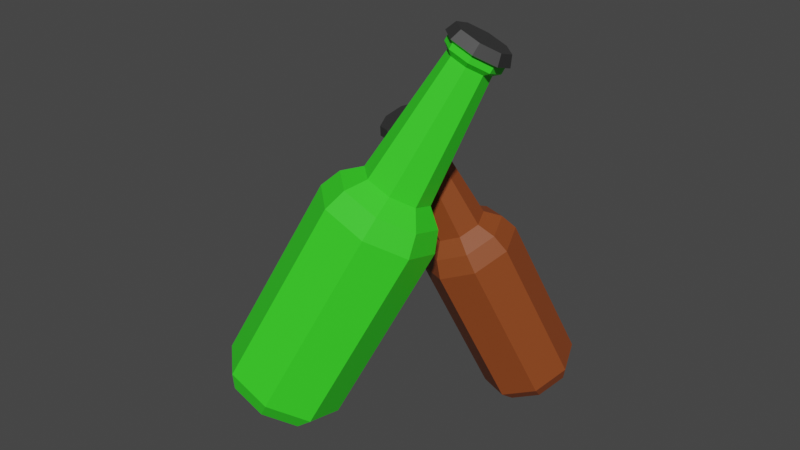 # Source: bottleA.blend  (saved by Blender 3.3.6; exported with 4.5.12 LTS)
import bpy
from mathutils import Matrix  # noqa: F401  (used for matrix-valued properties, if any)

bpy.ops.wm.read_factory_settings(use_empty=True)
scene = bpy.context.scene
scene.name = 'Scene'

# ---- collections
col_collection = bpy.data.collections.new('Collection'); scene.collection.children.link(col_collection)

# ---- materials (node trees are filled in below, after node groups)
mat_x = bpy.data.materials.new('매테리얼')
mat_x.use_transparent_shadow = False
mat_002 = bpy.data.materials.new('매테리얼.002')
mat_002.use_transparent_shadow = False
mat_001 = bpy.data.materials.new('매테리얼.001')
mat_001.use_transparent_shadow = False

# ---- material node trees
mat_x.use_nodes = True; mat_x.node_tree.nodes.clear()
_N = mat_x.node_tree.nodes; _L = mat_x.node_tree.links
n0 = _N.new('ShaderNodeBsdfPrincipled'); n0.name = 'Principled BSDF'; n0.location = (10, 300)
n0.distribution = 'GGX'
n0.subsurface_method = 'RANDOM_WALK_SKIN'
n0.inputs[0].default_value = (0.03913, 0.8, 0.01943, 1.0)
n0.inputs[3].default_value = 1.45
n0.inputs[27].default_value = (0.0, 0.0, 0.0, 1.0)
n0.inputs[28].default_value = 1.0
n1 = _N.new('ShaderNodeOutputMaterial'); n1.name = 'Material Output'; n1.location = (300, 300)
_L.new(n0.outputs[0], n1.inputs[0])
n1.is_active_output = True
mat_002.use_nodes = True; mat_002.node_tree.nodes.clear()
_N = mat_002.node_tree.nodes; _L = mat_002.node_tree.links
n0 = _N.new('ShaderNodeBsdfPrincipled'); n0.name = 'Principled BSDF'; n0.location = (10, 300)
n0.distribution = 'GGX'
n0.subsurface_method = 'RANDOM_WALK_SKIN'
n0.inputs[0].default_value = (0.1107, 0.1107, 0.1107, 1.0)
n0.inputs[1].default_value = 0.8
n0.inputs[3].default_value = 1.45
n0.inputs[27].default_value = (0.0, 0.0, 0.0, 1.0)
n0.inputs[28].default_value = 1.0
n1 = _N.new('ShaderNodeOutputMaterial'); n1.name = 'Material Output'; n1.location = (300, 300)
_L.new(n0.outputs[0], n1.inputs[0])
n1.is_active_output = True
mat_001.use_nodes = True; mat_001.node_tree.nodes.clear()
_N = mat_001.node_tree.nodes; _L = mat_001.node_tree.links
n0 = _N.new('ShaderNodeBsdfPrincipled'); n0.name = 'Principled BSDF'; n0.location = (10, 300)
n0.distribution = 'GGX'
n0.subsurface_method = 'RANDOM_WALK_SKIN'
n0.inputs[0].default_value = (0.2668, 0.05937, 0.01321, 1.0)
n0.inputs[3].default_value = 1.45
n0.inputs[27].default_value = (0.0, 0.0, 0.0, 1.0)
n0.inputs[28].default_value = 1.0
n1 = _N.new('ShaderNodeOutputMaterial'); n1.name = 'Material Output'; n1.location = (300, 300)
_L.new(n0.outputs[0], n1.inputs[0])
n1.is_active_output = True

# ---- world
world_world = bpy.data.worlds.new('World'); scene.world = world_world
world_world.use_nodes = True; world_world.node_tree.nodes.clear()
_N = world_world.node_tree.nodes; _L = world_world.node_tree.links
n0 = _N.new('ShaderNodeOutputWorld'); n0.name = 'World Output'; n0.location = (300, 300)
n1 = _N.new('ShaderNodeBackground'); n1.name = 'Background'; n1.location = (10, 300)
n1.inputs[0].default_value = (0.05088, 0.05088, 0.05088, 1.0)
_L.new(n1.outputs[0], n0.inputs[0])
n0.is_active_output = True
world_world.color = (0.05088, 0.05088, 0.05088)
world_world.use_sun_shadow = False
world_world.sun_shadow_jitter_overblur = 0.0

# ---- meshes
me_x = bpy.data.meshes.new('메쉬')
me_x.from_pydata([(3.389, -3.239e-13, -3.39), (0.0, -3.239e-13, -4.796), (-3.389, -3.239e-13, -3.39), (-4.793, -3.239e-13, 0.0), (-3.389, -3.239e-13, 3.389), (0.0, -3.239e-13, 4.794), (3.389, -3.239e-13, 3.389), (4.796, -3.239e-13, 0.0), (4.159, 20.41, -4.16), (0.0, 20.41, -5.882), (-4.159, 20.41, -4.16), (-5.88, 20.41, 0.0), (-4.159, 20.41, 4.158), (0.0, 20.41, 5.879), (4.159, 20.41, 4.158), (5.882, 20.41, 0.0), (0.0, -3.239e-13, 0.0), (-4.159, 1.623, -4.16), (-5.88, 1.623, 0.0), (-4.159, 1.623, 4.158), (0.0, 1.623, 5.879), (4.159, 1.623, 4.158), (5.882, 1.623, 0.0), (4.159, 1.623, -4.16), (0.0, 1.623, -5.882), (3.562, 22.52, -3.563), (0.0, 22.52, -5.038), (-3.562, 22.52, -3.563), (-5.038, 22.52, 0.0), (-3.562, 22.52, 3.561), (0.0, 22.52, 5.036), (3.562, 22.52, 3.561), (5.038, 22.52, 0.0), (2.384, 24.07, -2.384), (0.0, 24.07, -3.372), (-2.384, 24.07, -2.384), (-3.37, 24.07, 0.0), (-2.384, 24.07, 2.383), (0.0, 24.07, 3.371), (2.384, 24.07, 2.383), (3.373, 24.07, 0.0), (1.543, 36.69, -1.543), (0.0, 36.69, -2.181), (-1.543, 36.69, -1.543), (-2.18, 36.69, -0.0007629), (-1.543, 36.69, 1.541), (0.0, 36.69, 2.18), (1.543, 36.69, 1.541), (2.182, 36.69, -0.0007629), (1.942, 37.2, -1.942), (0.0, 37.2, -2.746), (-1.939, 37.2, -1.942), (-2.744, 37.2, -0.0007629), (-1.939, 37.2, 1.94), (0.0, 37.2, 2.744), (1.942, 37.2, 1.94), (2.747, 37.2, -0.0007629), (1.942, 37.84, -1.942), (0.0, 37.84, -2.746), (-1.939, 37.84, -1.942), (-2.744, 37.84, -0.0007629), (-1.939, 37.84, 1.94), (0.0, 37.84, 2.744), (1.942, 37.84, 1.94), (2.747, 37.84, -0.0007629), (2.219, 38.02, -2.218), (0.0, 38.02, -3.136), (-2.216, 38.02, -2.218), (-3.133, 38.02, -0.0007629), (-2.216, 38.02, 2.216), (0.0, 38.02, 3.133), (2.219, 38.02, 2.216), (3.138, 38.02, -0.0007629), (1.899, 39.09, -1.897), (0.002289, 39.09, -2.683), (0.002289, 39.09, -0.0007629), (-1.894, 39.09, -1.897), (-2.68, 39.09, -0.0007629), (-1.894, 39.09, 1.895), (0.002289, 39.09, 2.68), (1.899, 39.09, 1.895), (2.685, 39.09, -0.0007629), (-4.159, 18.17, 4.158), (0.0, 18.17, 5.879), (4.159, 18.17, 4.158), (5.882, 18.17, 0.0), (-5.88, 18.17, 0.0), (-4.159, 8.94, 4.158), (0.0, 8.94, 5.879), (4.159, 8.94, 4.158), (5.882, 8.94, 0.0), (-5.88, 8.94, 0.0), (5.882, 17.08, 0.0), (4.159, 17.08, 4.158), (0.0, 17.08, 5.879), (-4.159, 17.08, 4.158), (-5.88, 17.08, 0.0), (-5.88, 10.11, 0.0), (-4.159, 10.11, 4.158), (0.0, 10.11, 5.879), (4.159, 10.11, 4.158), (5.882, 10.11, 0.0), (-4.761, 18.17, -2.704), (-4.761, 8.94, -2.704), (-5.276, 17.08, -1.456), (-5.276, 10.11, -1.456), (4.763, 8.94, -2.704), (5.28, 10.11, -1.456), (5.28, 17.08, -1.456), (4.763, 18.17, -2.704)], [], [(10, 102, 86, 11), (86, 82, 12, 11), (82, 83, 13, 12), (83, 84, 14, 13), (84, 85, 15, 14), (85, 109, 8, 15), (1, 0, 16), (2, 1, 16), (3, 2, 16), (4, 3, 16), (5, 4, 16), (6, 5, 16), (7, 6, 16), (0, 7, 16), (73, 74, 75), (74, 76, 75), (76, 77, 75), (77, 78, 75), (78, 79, 75), (79, 80, 75), (80, 81, 75), (81, 73, 75), (2, 3, 18, 17), (3, 4, 19, 18), (4, 5, 20, 19), (5, 6, 21, 20), (6, 7, 22, 21), (7, 0, 23, 22), (0, 1, 24, 23), (1, 2, 17, 24), (8, 9, 26, 25), (9, 10, 27, 26), (10, 11, 28, 27), (11, 12, 29, 28), (12, 13, 30, 29), (13, 14, 31, 30), (14, 15, 32, 31), (15, 8, 25, 32), (25, 26, 34, 33), (26, 27, 35, 34), (27, 28, 36, 35), (28, 29, 37, 36), (29, 30, 38, 37), (30, 31, 39, 38), (31, 32, 40, 39), (32, 25, 33, 40), (33, 34, 42, 41), (34, 35, 43, 42), (35, 36, 44, 43), (36, 37, 45, 44), (37, 38, 46, 45), (38, 39, 47, 46), (39, 40, 48, 47), (40, 33, 41, 48), (41, 42, 50, 49), (42, 43, 51, 50), (43, 44, 52, 51), (44, 45, 53, 52), (45, 46, 54, 53), (46, 47, 55, 54), (47, 48, 56, 55), (48, 41, 49, 56), (49, 50, 58, 57), (50, 51, 59, 58), (51, 52, 60, 59), (52, 53, 61, 60), (53, 54, 62, 61), (54, 55, 63, 62), (55, 56, 64, 63), (56, 49, 57, 64), (57, 58, 66, 65), (58, 59, 67, 66), (59, 60, 68, 67), (60, 61, 69, 68), (61, 62, 70, 69), (62, 63, 71, 70), (63, 64, 72, 71), (64, 57, 65, 72), (65, 66, 74, 73), (66, 67, 76, 74), (67, 68, 77, 76), (68, 69, 78, 77), (69, 70, 79, 78), (70, 71, 80, 79), (71, 72, 81, 80), (72, 65, 73, 81), (98, 99, 94, 95), (99, 100, 93, 94), (100, 101, 92, 93), (8, 109, 106, 23), (23, 24, 9, 8), (24, 17, 10, 9), (96, 104, 105, 97), (97, 98, 95, 96), (19, 20, 88, 87), (20, 21, 89, 88), (21, 22, 90, 89), (22, 23, 106, 90), (17, 18, 91, 103), (18, 19, 87, 91), (101, 107, 108, 92), (92, 108, 109, 85), (93, 92, 85, 84), (94, 93, 84, 83), (95, 94, 83, 82), (96, 95, 82, 86), (102, 104, 96, 86), (97, 105, 103, 91), (91, 87, 98, 97), (87, 88, 99, 98), (88, 89, 100, 99), (89, 90, 101, 100), (90, 106, 107, 101), (17, 103, 102, 10), (105, 104, 102, 103), (106, 109, 108, 107)])
me_x.polygons.foreach_set('use_smooth', [True] * 116)
me_x.polygons.foreach_set('material_index', [0, 0, 0, 0, 0, 0, 0, 0, 0, 0, 0, 0, 0, 0, 1, 1, 1, 1, 1, 1, 1, 1, 0, 0, 0, 0, 0, 0, 0, 0, 0, 0, 0, 0, 0, 0, 0, 0, 0, 0, 0, 0, 0, 0, 0, 0, 0, 0, 0, 0, 0, 0, 0, 0, 0, 0, 0, 0, 0, 0, 0, 0, 0, 0, 0, 0, 0, 0, 0, 0, 1, 1, 1, 1, 1, 0, 1, 1, 1, 1, 1, 1, 1, 1, 1, 1, 0, 0, 0, 0, 0, 0, 0, 0, 0, 0, 0, 0, 0, 0, 0, 0, 0, 0, 0, 0, 0, 0, 0, 0, 0, 0, 0, 0, 0, 0])
_k = set([(0, 1), (0, 7), (0, 23), (1, 2), (1, 24), (2, 3), (2, 17), (3, 4), (3, 18), (4, 5), (4, 19), (5, 6), (5, 20), (6, 7), (6, 21), (7, 22), (8, 9), (8, 15), (8, 23), (8, 25), (9, 10), (9, 24), (9, 26), (10, 11), (10, 17), (10, 27), (11, 12), (11, 28), (11, 86), (12, 13), (12, 29), (12, 82), (13, 14), (13, 30), (13, 83), (14, 15), (14, 31), (14, 84), (15, 32), (15, 85), (17, 18), (17, 24), (18, 19), (18, 91), (19, 20), (19, 87), (20, 21), (20, 88), (21, 22), (21, 89), (22, 23), (22, 90), (23, 24), (25, 26), (25, 32), (25, 33), (26, 27), (26, 34), (27, 28), (27, 35), (28, 29), (28, 36), (29, 30), (29, 37), (30, 31), (30, 38), (31, 32), (31, 39), (32, 40), (33, 34), (33, 40), (33, 41), (34, 35), (34, 42), (35, 36), (35, 43), (36, 37), (36, 44), (37, 38), (37, 45), (38, 39), (38, 46), (39, 40), (39, 47), (40, 48), (41, 42), (41, 48), (41, 49), (42, 43), (42, 50), (43, 44), (43, 51), (44, 45), (44, 52), (45, 46), (45, 53), (46, 47), (46, 54), (47, 48), (47, 55), (48, 56), (49, 50), (49, 56), (49, 57), (50, 51), (50, 58), (51, 52), (51, 59), (52, 53), (52, 60), (53, 54), (53, 61), (54, 55), (54, 62), (55, 56), (55, 63), (56, 64), (57, 58), (57, 64), (57, 65), (58, 59), (58, 66), (59, 60), (59, 67), (60, 61), (60, 68), (61, 62), (61, 69), (62, 63), (62, 70), (63, 64), (63, 71), (64, 72), (65, 66), (65, 72), (65, 73), (66, 67), (66, 74), (67, 68), (67, 76), (68, 69), (68, 77), (69, 70), (69, 78), (70, 71), (70, 79), (71, 72), (71, 80), (72, 81), (73, 74), (73, 81), (74, 76), (76, 77), (77, 78), (78, 79), (79, 80), (80, 81), (82, 95), (83, 94), (84, 93), (85, 92), (86, 96), (87, 98), (88, 99), (89, 100), (90, 101), (91, 97), (92, 101), (93, 100), (94, 99), (95, 98), (96, 97)])
me_x.attributes.new('sharp_edge', 'BOOLEAN', 'EDGE').data.foreach_set('value', [ (min(e.vertices), max(e.vertices)) in _k for e in me_x.edges])
_uv = me_x.uv_layers.new(name='map1')
_uv.uv.foreach_set('vector', [0.4204, 0.1037, 0.4204, 0.1037, 0.4204, 0.1037, 0.4204, 0.1037, 0.4204, 0.1037, 0.4204, 0.1037, 0.4204, 0.1037, 0.4204, 0.1037, 0.4204, 0.1037, 0.4204, 0.1037, 0.4204, 0.1037, 0.4204, 0.1037, 0.4204, 0.1037, 0.4204, 0.1037, 0.4204, 0.1037, 0.4204, 0.1037, 0.4204, 0.1037, 0.4204, 0.1037, 0.4204, 0.1037, 0.4204, 0.1037, 0.4204, 0.1037, 0.4204, 0.1037, 0.4204, 0.1037, 0.4204, 0.1037, 0.4204, 0.1037, 0.4204, 0.1037, 0.4204, 0.1037, 0.4204, 0.1037, 0.4204, 0.1037, 0.4204, 0.1037, 0.4204, 0.1037, 0.4204, 0.1037, 0.4204, 0.1037, 0.4204, 0.1037, 0.4204, 0.1037, 0.4204, 0.1037, 0.4204, 0.1037, 0.4204, 0.1037, 0.4204, 0.1037, 0.4204, 0.1037, 0.4204, 0.1037, 0.4204, 0.1037, 0.4204, 0.1037, 0.4204, 0.1037, 0.4204, 0.1037, 0.4204, 0.1037, 0.4204, 0.1037, 0.4204, 0.1037, 0.3974, 0.08607, 0.3974, 0.08607, 0.3974, 0.08607, 0.3974, 0.08607, 0.3974, 0.08607, 0.3974, 0.08607, 0.3974, 0.08607, 0.3974, 0.08607, 0.3974, 0.08607, 0.3974, 0.08607, 0.3974, 0.08607, 0.3974, 0.08607, 0.3974, 0.08607, 0.3974, 0.08607, 0.3974, 0.08607, 0.3974, 0.08607, 0.3974, 0.08607, 0.3974, 0.08607, 0.3974, 0.08607, 0.3974, 0.08607, 0.3974, 0.08607, 0.3974, 0.08607, 0.3974, 0.08607, 0.3974, 0.08607, 0.4204, 0.1037, 0.4204, 0.1037, 0.4204, 0.1037, 0.4204, 0.1037, 0.4204, 0.1037, 0.4204, 0.1037, 0.4204, 0.1037, 0.4204, 0.1037, 0.4204, 0.1037, 0.4204, 0.1037, 0.4204, 0.1037, 0.4204, 0.1037, 0.4204, 0.1037, 0.4204, 0.1037, 0.4204, 0.1037, 0.4204, 0.1037, 0.4204, 0.1037, 0.4204, 0.1037, 0.4204, 0.1037, 0.4204, 0.1037, 0.4204, 0.1037, 0.4204, 0.1037, 0.4204, 0.1037, 0.4204, 0.1037, 0.4204, 0.1037, 0.4204, 0.1037, 0.4204, 0.1037, 0.4204, 0.1037, 0.4204, 0.1037, 0.4204, 0.1037, 0.4204, 0.1037, 0.4204, 0.1037, 0.4204, 0.1037, 0.4204, 0.1037, 0.4204, 0.1037, 0.4204, 0.1037, 0.4204, 0.1037, 0.4204, 0.1037, 0.4204, 0.1037, 0.4204, 0.1037, 0.4204, 0.1037, 0.4204, 0.1037, 0.4204, 0.1037, 0.4204, 0.1037, 0.4204, 0.1037, 0.4204, 0.1037, 0.4204, 0.1037, 0.4204, 0.1037, 0.4204, 0.1037, 0.4204, 0.1037, 0.4204, 0.1037, 0.4204, 0.1037, 0.4204, 0.1037, 0.4204, 0.1037, 0.4204, 0.1037, 0.4204, 0.1037, 0.4204, 0.1037, 0.4204, 0.1037, 0.4204, 0.1037, 0.4204, 0.1037, 0.4204, 0.1037, 0.4204, 0.1037, 0.4204, 0.1037, 0.4204, 0.1037, 0.4204, 0.1037, 0.4204, 0.1037, 0.4204, 0.1037, 0.4204, 0.1037, 0.4204, 0.1037, 0.4204, 0.1037, 0.4204, 0.1037, 0.4204, 0.1037, 0.4204, 0.1037, 0.4204, 0.1037, 0.4204, 0.1037, 0.4204, 0.1037, 0.4204, 0.1037, 0.4204, 0.1037, 0.4204, 0.1037, 0.4204, 0.1037, 0.4204, 0.1037, 0.4204, 0.1037, 0.4204, 0.1037, 0.4204, 0.1037, 0.4204, 0.1037, 0.4204, 0.1037, 0.4204, 0.1037, 0.4204, 0.1037, 0.4204, 0.1037, 0.4204, 0.1037, 0.4204, 0.1037, 0.4204, 0.1037, 0.4204, 0.1037, 0.4204, 0.1037, 0.4204, 0.1037, 0.4204, 0.1037, 0.4204, 0.1037, 0.4204, 0.1037, 0.4204, 0.1037, 0.4204, 0.1037, 0.4204, 0.1037, 0.4204, 0.1037, 0.4204, 0.1037, 0.4204, 0.1037, 0.4204, 0.1037, 0.4204, 0.1037, 0.4204, 0.1037, 0.4204, 0.1037, 0.4204, 0.1037, 0.4204, 0.1037, 0.4204, 0.1037, 0.4204, 0.1037, 0.4204, 0.1037, 0.4204, 0.1037, 0.4204, 0.1037, 0.4204, 0.1037, 0.4204, 0.1037, 0.4204, 0.1037, 0.4204, 0.1037, 0.4204, 0.1037, 0.4204, 0.1037, 0.4204, 0.1037, 0.4204, 0.1037, 0.4204, 0.1037, 0.4204, 0.1037, 0.4204, 0.1037, 0.4204, 0.1037, 0.4204, 0.1037, 0.4204, 0.1037, 0.4204, 0.1037, 0.4204, 0.1037, 0.4204, 0.1037, 0.4204, 0.1037, 0.4204, 0.1037, 0.4204, 0.1037, 0.4204, 0.1037, 0.4204, 0.1037, 0.4204, 0.1037, 0.4204, 0.1037, 0.4204, 0.1037, 0.4204, 0.1037, 0.4204, 0.1037, 0.4204, 0.1037, 0.4204, 0.1037, 0.4204, 0.1037, 0.4204, 0.1037, 0.4204, 0.1037, 0.4204, 0.1037, 0.4204, 0.1037, 0.4204, 0.1037, 0.4204, 0.1037, 0.4204, 0.1037, 0.4204, 0.1037, 0.4204, 0.1037, 0.4204, 0.1037, 0.4204, 0.1037, 0.4204, 0.1037, 0.4204, 0.1037, 0.4204, 0.1037, 0.4204, 0.1037, 0.4204, 0.1037, 0.4204, 0.1037, 0.4204, 0.1037, 0.4204, 0.1037, 0.4204, 0.1037, 0.4204, 0.1037, 0.4204, 0.1037, 0.4204, 0.1037, 0.4204, 0.1037, 0.4204, 0.1037, 0.4204, 0.1037, 0.4204, 0.1037, 0.4204, 0.1037, 0.4204, 0.1037, 0.4204, 0.1037, 0.4204, 0.1037, 0.4204, 0.1037, 0.4204, 0.1037, 0.4204, 0.1037, 0.4204, 0.1037, 0.4204, 0.1037, 0.4204, 0.1037, 0.4204, 0.1037, 0.4204, 0.1037, 0.4204, 0.1037, 0.4204, 0.1037, 0.4204, 0.1037, 0.4204, 0.1037, 0.4204, 0.1037, 0.4204, 0.1037, 0.4204, 0.1037, 0.4204, 0.1037, 0.3974, 0.08607, 0.3974, 0.08607, 0.3974, 0.08607, 0.3974, 0.08607, 0.3974, 0.08607, 0.3974, 0.08607, 0.3974, 0.08607, 0.3974, 0.08607, 0.3974, 0.08607, 0.3974, 0.08607, 0.3974, 0.08607, 0.3974, 0.08607, 0.3974, 0.08607, 0.3974, 0.08607, 0.3974, 0.08607, 0.3974, 0.08607, 0.3974, 0.08607, 0.3974, 0.08607, 0.3974, 0.08607, 0.3974, 0.08607, 0.3974, 0.08607, 0.3974, 0.08607, 0.3974, 0.08607, 0.3974, 0.08607, 0.3974, 0.08607, 0.3974, 0.08607, 0.3974, 0.08607, 0.3974, 0.08607, 0.3974, 0.08607, 0.3974, 0.08607, 0.3974, 0.08607, 0.3974, 0.08607, 0.3974, 0.08607, 0.3974, 0.08607, 0.3974, 0.08607, 0.3974, 0.08607, 0.3974, 0.08607, 0.3974, 0.08607, 0.3974, 0.08607, 0.3974, 0.08607, 0.3974, 0.08607, 0.3974, 0.08607, 0.3974, 0.08607, 0.3974, 0.08607, 0.3974, 0.08607, 0.3974, 0.08607, 0.3974, 0.08607, 0.3974, 0.08607, 0.3974, 0.08607, 0.3974, 0.08607, 0.3974, 0.08607, 0.3974, 0.08607, 0.3974, 0.08607, 0.3974, 0.08607, 0.3974, 0.08607, 0.3974, 0.08607, 0.3974, 0.08607, 0.3974, 0.08607, 0.3974, 0.08607, 0.3974, 0.08607, 0.3974, 0.08607, 0.3974, 0.08607, 0.3974, 0.08607, 0.3974, 0.08607, 0.3951, 0.05976, 0.4103, 0.05976, 0.4103, 0.08795, 0.3951, 0.08795, 0.4103, 0.05976, 0.4256, 0.05976, 0.4256, 0.08795, 0.4103, 0.08795, 0.3956, 0.05824, 0.3956, 0.05824, 0.3956, 0.05824, 0.3956, 0.05824, 0.4204, 0.1037, 0.4204, 0.1037, 0.4204, 0.1037, 0.4204, 0.1037, 0.4204, 0.1037, 0.4204, 0.1037, 0.4204, 0.1037, 0.4204, 0.1037, 0.4204, 0.1037, 0.4204, 0.1037, 0.4204, 0.1037, 0.4204, 0.1037, 0.3956, 0.05824, 0.3956, 0.05824, 0.3956, 0.05824, 0.3956, 0.05824, 0.3956, 0.05824, 0.3956, 0.05824, 0.3956, 0.05824, 0.3956, 0.05824, 0.4204, 0.1037, 0.4204, 0.1037, 0.4204, 0.1037, 0.4204, 0.1037, 0.4204, 0.1037, 0.4204, 0.1037, 0.4204, 0.1037, 0.4204, 0.1037, 0.4204, 0.1037, 0.4204, 0.1037, 0.4204, 0.1037, 0.4204, 0.1037, 0.4204, 0.1037, 0.4204, 0.1037, 0.4204, 0.1037, 0.4204, 0.1037, 0.4204, 0.1037, 0.4204, 0.1037, 0.4204, 0.1037, 0.4204, 0.1037, 0.4204, 0.1037, 0.4204, 0.1037, 0.4204, 0.1037, 0.4204, 0.1037, 0.3956, 0.05824, 0.3956, 0.05824, 0.3956, 0.05824, 0.3956, 0.05824, 0.3873, 0.1032, 0.3873, 0.1032, 0.3873, 0.1032, 0.3873, 0.1032, 0.3873, 0.1032, 0.3873, 0.1032, 0.3873, 0.1032, 0.3873, 0.1032, 0.3873, 0.1032, 0.3873, 0.1032, 0.3873, 0.1032, 0.3873, 0.1032, 0.3873, 0.1032, 0.3873, 0.1032, 0.3873, 0.1032, 0.3873, 0.1032, 0.3873, 0.1032, 0.3873, 0.1032, 0.3873, 0.1032, 0.3873, 0.1032, 0.3873, 0.1032, 0.3873, 0.1032, 0.3873, 0.1032, 0.3873, 0.1032, 0.3873, 0.1032, 0.3873, 0.1032, 0.3873, 0.1032, 0.3873, 0.1032, 0.3873, 0.1032, 0.3873, 0.1032, 0.3873, 0.1032, 0.3873, 0.1032, 0.3873, 0.1032, 0.3873, 0.1032, 0.3873, 0.1032, 0.3873, 0.1032, 0.3873, 0.1032, 0.3873, 0.1032, 0.3873, 0.1032, 0.3873, 0.1032, 0.3873, 0.1032, 0.3873, 0.1032, 0.3873, 0.1032, 0.3873, 0.1032, 0.3873, 0.1032, 0.3873, 0.1032, 0.3873, 0.1032, 0.3873, 0.1032, 0.4204, 0.1037, 0.4204, 0.1037, 0.4204, 0.1037, 0.4204, 0.1037, 0.3873, 0.1032, 0.3873, 0.1032, 0.3873, 0.1032, 0.3873, 0.1032, 0.3873, 0.1032, 0.3873, 0.1032, 0.3873, 0.1032, 0.3873, 0.1032])
me_x.materials.append(mat_x)
me_x.materials.append(mat_002)
me_x.update()
me_x.normals_split_custom_set([tuple(v) for v in zip(*[iter([-0.924, -6.011e-05, -0.3823, -0.9241, -0.0006112, -0.3821, -0.9239, -0.0005152, -0.3826, -0.924, -9.856e-05, -0.3824, -0.924, 0.0, 0.3825, -0.924, 0.0, 0.3825, -0.924, 0.0, 0.3825, -0.924, 0.0, 0.3825, -0.3824, 0.0, 0.924, -0.3824, 0.0, 0.924, -0.3824, 0.0, 0.924, -0.3824, 0.0, 0.924, 0.3824, 0.0, 0.924, 0.3824, 0.0, 0.924, 0.3824, 0.0, 0.924, 0.3824, 0.0, 0.924, 0.9238, 0.0, 0.3829, 0.9238, 0.0, 0.3829, 0.9238, 0.0, 0.3829, 0.9238, 0.0, 0.3829, 0.9239, 9.34e-05, -0.3826, 0.924, -5.818e-05, -0.3823, 0.9238, 0.0001666, -0.3829, 0.9239, 0.0002732, -0.3827, 0.0, -1.0, 0.0, 0.0, -1.0, 0.0, 0.0, -1.0, 0.0, 0.0, -1.0, 0.0, 0.0, -1.0, 0.0, 0.0, -1.0, 0.0, 0.0, -1.0, 0.0, 0.0, -1.0, 0.0, 0.0, -1.0, 0.0, 0.0, -1.0, 0.0, 0.0, -1.0, 0.0, 0.0, -1.0, 0.0, 0.0, -1.0, 0.0, 0.0, -1.0, 0.0, 0.0, -1.0, 0.0, 0.0, -1.0, 0.0, 0.0, -1.0, 0.0, 0.0, -1.0, 0.0, 0.0, -1.0, 0.0, 0.0, -1.0, 0.0, 0.0, -1.0, 0.0, 0.0, -1.0, 0.0, 0.0, -1.0, 0.0, 0.0, -1.0, 0.0, 0.0, 1.0, 0.0, 0.0, 1.0, 0.0, 0.0, 1.0, 0.0, 0.0, 1.0, 0.0, 0.0, 1.0, 0.0, 0.0, 1.0, 0.0, 0.0, 1.0, 0.0, 0.0, 1.0, 0.0, 0.0, 1.0, 0.0, 0.0, 1.0, 0.0, 0.0, 1.0, 0.0, 0.0, 1.0, 0.0, 0.0, 1.0, 0.0, 0.0, 1.0, 0.0, 0.0, 1.0, 0.0, 0.0, 1.0, 0.0, 0.0, 1.0, 0.0, 0.0, 1.0, 0.0, 0.0, 1.0, 0.0, 0.0, 1.0, 0.0, 0.0, 1.0, 0.0, 0.0, 1.0, 0.0, 0.0, 1.0, 0.0, 0.0, 1.0, 0.0, -0.7855, -0.5266, -0.3251, -0.7855, -0.5266, -0.3251, -0.7855, -0.5266, -0.3251, -0.7855, -0.5266, -0.3251, -0.7855, -0.5265, 0.3252, -0.7855, -0.5265, 0.3252, -0.7855, -0.5265, 0.3252, -0.7855, -0.5265, 0.3252, -0.3254, -0.5262, 0.7857, -0.3254, -0.5262, 0.7857, -0.3254, -0.5262, 0.7857, -0.3254, -0.5262, 0.7857, 0.3254, -0.5262, 0.7857, 0.3254, -0.5262, 0.7857, 0.3254, -0.5262, 0.7857, 0.3254, -0.5262, 0.7857, 0.7854, -0.5264, 0.3258, 0.7854, -0.5264, 0.3258, 0.7854, -0.5264, 0.3258, 0.7854, -0.5264, 0.3258, 0.7854, -0.5264, -0.3257, 0.7854, -0.5264, -0.3257, 0.7854, -0.5264, -0.3257, 0.7854, -0.5264, -0.3257, 0.3255, -0.5263, -0.7855, 0.3255, -0.5263, -0.7855, 0.3255, -0.5263, -0.7855, 0.3255, -0.5263, -0.7855, -0.3255, -0.5263, -0.7855, -0.3255, -0.5263, -0.7855, -0.3255, -0.5263, -0.7855, -0.3255, -0.5263, -0.7855, 0.359, 0.3457, -0.867, 0.359, 0.3457, -0.867, 0.359, 0.3457, -0.867, 0.359, 0.3457, -0.867, -0.359, 0.3457, -0.867, -0.359, 0.3457, -0.867, -0.359, 0.3457, -0.867, -0.359, 0.3457, -0.867, -0.8671, 0.3454, -0.3589, -0.8671, 0.3454, -0.3589, -0.8671, 0.3454, -0.3589, -0.8671, 0.3454, -0.3589, -0.8671, 0.3454, 0.3591, -0.8671, 0.3454, 0.3591, -0.8671, 0.3454, 0.3591, -0.8671, 0.3454, 0.3591, -0.3589, 0.3455, 0.8671, -0.3589, 0.3455, 0.8671, -0.3589, 0.3455, 0.8671, -0.3589, 0.3455, 0.8671, 0.3589, 0.3455, 0.8671, 0.3589, 0.3455, 0.8671, 0.3589, 0.3455, 0.8671, 0.3589, 0.3455, 0.8671, 0.8668, 0.3457, 0.3593, 0.8668, 0.3457, 0.3593, 0.8668, 0.3457, 0.3593, 0.8668, 0.3457, 0.3593, 0.8669, 0.3457, -0.3592, 0.8669, 0.3457, -0.3592, 0.8669, 0.3457, -0.3592, 0.8669, 0.3457, -0.3592, 0.2712, 0.7056, -0.6547, 0.2712, 0.7056, -0.6547, 0.2712, 0.7056, -0.6547, 0.2712, 0.7056, -0.6547, -0.2712, 0.7056, -0.6547, -0.2712, 0.7056, -0.6547, -0.2712, 0.7056, -0.6547, -0.2712, 0.7056, -0.6547, -0.6546, 0.7057, -0.2709, -0.6546, 0.7057, -0.2709, -0.6546, 0.7057, -0.2709, -0.6546, 0.7057, -0.2709, -0.6546, 0.7057, 0.271, -0.6546, 0.7057, 0.271, -0.6546, 0.7057, 0.271, -0.6546, 0.7057, 0.271, -0.2712, 0.7056, 0.6547, -0.2712, 0.7056, 0.6547, -0.2712, 0.7056, 0.6547, -0.2712, 0.7056, 0.6547, 0.2712, 0.7056, 0.6547, 0.2712, 0.7056, 0.6547, 0.2712, 0.7056, 0.6547, 0.2712, 0.7056, 0.6547, 0.6546, 0.7055, 0.2715, 0.6546, 0.7055, 0.2715, 0.6546, 0.7055, 0.2715, 0.6546, 0.7055, 0.2715, 0.6547, 0.7055, -0.2714, 0.6547, 0.7055, -0.2714, 0.6547, 0.7055, -0.2714, 0.6547, 0.7055, -0.2714, 0.3812, 0.08681, -0.9204, 0.3812, 0.08681, -0.9204, 0.3812, 0.08681, -0.9204, 0.3812, 0.08681, -0.9204, -0.3812, 0.08681, -0.9204, -0.3812, 0.08681, -0.9204, -0.3812, 0.08681, -0.9204, -0.3812, 0.08681, -0.9204, -0.9207, 0.08677, -0.3805, -0.9207, 0.08677, -0.3805, -0.9207, 0.08677, -0.3805, -0.9207, 0.08677, -0.3805, -0.9206, 0.0868, 0.3807, -0.9206, 0.0868, 0.3807, -0.9206, 0.0868, 0.3807, -0.9206, 0.0868, 0.3807, -0.3812, 0.08681, 0.9204, -0.3812, 0.08681, 0.9204, -0.3812, 0.08681, 0.9204, -0.3812, 0.08681, 0.9204, 0.3812, 0.08681, 0.9204, 0.3812, 0.08681, 0.9204, 0.3812, 0.08681, 0.9204, 0.3812, 0.08681, 0.9204, 0.9202, 0.08682, 0.3817, 0.9202, 0.08682, 0.3817, 0.9202, 0.08682, 0.3817, 0.9202, 0.08682, 0.3817, 0.9202, 0.0868, -0.3816, 0.9202, 0.0868, -0.3816, 0.9202, 0.0868, -0.3816, 0.9202, 0.0868, -0.3816, 0.2657, -0.7193, -0.6419, 0.2657, -0.7193, -0.6419, 0.2657, -0.7193, -0.6419, 0.2657, -0.7193, -0.6419, -0.2661, -0.7189, -0.6422, -0.2661, -0.7189, -0.6422, -0.2661, -0.7189, -0.6422, -0.2661, -0.7189, -0.6422, -0.6429, -0.7183, -0.266, -0.6429, -0.7183, -0.266, -0.6429, -0.7183, -0.266, -0.6429, -0.7183, -0.266, -0.6429, -0.7183, 0.266, -0.6429, -0.7183, 0.266, -0.6429, -0.7183, 0.266, -0.6429, -0.7183, 0.266, -0.266, -0.7187, 0.6425, -0.266, -0.7187, 0.6425, -0.266, -0.7187, 0.6425, -0.266, -0.7187, 0.6425, 0.2657, -0.7191, 0.6422, 0.2657, -0.7191, 0.6422, 0.2657, -0.7191, 0.6422, 0.2657, -0.7191, 0.6422, 0.6416, -0.7194, 0.2659, 0.6416, -0.7194, 0.2659, 0.6416, -0.7194, 0.2659, 0.6416, -0.7194, 0.2659, 0.6416, -0.7194, -0.2659, 0.6416, -0.7194, -0.2659, 0.6416, -0.7194, -0.2659, 0.6416, -0.7194, -0.2659, 0.3825, 0.0, -0.924, 0.3825, 0.0, -0.924, 0.3825, 0.0, -0.924, 0.3825, 0.0, -0.924, -0.383, 0.0, -0.9237, -0.383, 0.0, -0.9237, -0.383, 0.0, -0.9237, -0.383, 0.0, -0.9237, -0.9238, 0.0, -0.3828, -0.9238, 0.0, -0.3828, -0.9238, 0.0, -0.3828, -0.9238, 0.0, -0.3828, -0.9238, 0.0, 0.3828, -0.9238, 0.0, 0.3828, -0.9238, 0.0, 0.3828, -0.9238, 0.0, 0.3828, -0.3827, 0.0, 0.9239, -0.3827, 0.0, 0.9239, -0.3827, 0.0, 0.9239, -0.3827, 0.0, 0.9239, 0.3822, 0.0, 0.9241, 0.3822, 0.0, 0.9241, 0.3822, 0.0, 0.9241, 0.3822, 0.0, 0.9241, 0.9238, 0.0, 0.3828, 0.9238, 0.0, 0.3828, 0.9238, 0.0, 0.3828, 0.9238, 0.0, 0.3828, 0.9238, 0.0, -0.3828, 0.9238, 0.0, -0.3828, 0.9238, 0.0, -0.3828, 0.9238, 0.0, -0.3828, 0.1735, -0.8912, -0.4192, 0.1735, -0.8912, -0.4192, 0.1735, -0.8912, -0.4192, 0.1735, -0.8912, -0.4192, -0.1737, -0.8912, -0.4191, -0.1737, -0.8912, -0.4191, -0.1737, -0.8912, -0.4191, -0.1737, -0.8912, -0.4191, -0.4193, -0.8911, -0.1736, -0.4193, -0.8911, -0.1736, -0.4193, -0.8911, -0.1736, -0.4193, -0.8911, -0.1736, -0.4194, -0.891, 0.1736, -0.4194, -0.891, 0.1736, -0.4194, -0.891, 0.1736, -0.4194, -0.891, 0.1736, -0.1739, -0.8908, 0.4198, -0.1739, -0.8908, 0.4198, -0.1739, -0.8908, 0.4198, -0.1739, -0.8908, 0.4198, 0.1736, -0.8908, 0.4199, 0.1736, -0.8908, 0.4199, 0.1736, -0.8908, 0.4199, 0.1736, -0.8908, 0.4199, 0.4187, -0.8914, 0.1735, 0.4187, -0.8914, 0.1735, 0.4187, -0.8914, 0.1735, 0.4187, -0.8914, 0.1735, 0.4186, -0.8915, -0.1734, 0.4186, -0.8915, -0.1734, 0.4186, -0.8915, -0.1734, 0.4186, -0.8915, -0.1734, 0.3563, 0.3641, -0.8605, 0.3563, 0.3641, -0.8605, 0.3563, 0.3641, -0.8605, 0.3563, 0.3641, -0.8605, -0.3564, 0.365, -0.8601, -0.3564, 0.365, -0.8601, -0.3564, 0.365, -0.8601, -0.3564, 0.365, -0.8601, -0.8602, 0.3649, -0.3561, -0.8602, 0.3649, -0.3561, -0.8602, 0.3649, -0.3561, -0.8602, 0.3649, -0.3561, -0.8602, 0.3649, 0.3562, -0.8602, 0.3649, 0.3562, -0.8602, 0.3649, 0.3562, -0.8602, 0.3649, 0.3562, -0.3561, 0.365, 0.8602, -0.3561, 0.365, 0.8602, -0.3561, 0.365, 0.8602, -0.3561, 0.365, 0.8602, 0.3561, 0.3641, 0.8606, 0.3561, 0.3641, 0.8606, 0.3561, 0.3641, 0.8606, 0.3561, 0.3641, 0.8606, 0.8603, 0.3644, 0.3566, 0.8603, 0.3644, 0.3566, 0.8603, 0.3644, 0.3566, 0.8603, 0.3644, 0.3566, 0.8603, 0.3644, -0.3564, 0.8603, 0.3644, -0.3564, 0.8603, 0.3644, -0.3564, 0.8603, 0.3644, -0.3564, -0.3824, 0.0, 0.924, -0.3824, 0.0, 0.924, -0.3824, 0.0, 0.924, -0.3824, 0.0, 0.924, 0.3824, 0.0, 0.924, 0.3824, 0.0, 0.924, 0.3824, 0.0, 0.924, 0.3824, 0.0, 0.924, 0.9238, 0.0, 0.3829, 0.9238, 0.0, 0.3829, 0.9238, 0.0, 0.3829, 0.9238, 0.0, 0.3829, 0.9238, 0.0001666, -0.3829, 0.924, -5.818e-05, -0.3823, 0.924, 1.984e-05, -0.3824, 0.9236, -1.078e-05, -0.3833, 0.3826, 0.0, -0.9239, 0.3826, 0.0, -0.9239, 0.3826, 0.0, -0.9239, 0.3826, 0.0, -0.9239, -0.3826, 0.0, -0.9239, -0.3826, 0.0, -0.9239, -0.3826, 0.0, -0.9239, -0.3826, 0.0, -0.9239, -0.9237, -0.000466, -0.3831, -0.924, -0.0003656, -0.3824, -0.924, 0.0003319, -0.3824, -0.9237, 0.0004298, -0.3831, -0.924, 0.0, 0.3825, -0.924, 0.0, 0.3825, -0.924, 0.0, 0.3825, -0.924, 0.0, 0.3825, -0.3824, 0.0, 0.924, -0.3824, 0.0, 0.924, -0.3824, 0.0, 0.924, -0.3824, 0.0, 0.924, 0.3824, 0.0, 0.924, 0.3824, 0.0, 0.924, 0.3824, 0.0, 0.924, 0.3824, 0.0, 0.924, 0.9238, 0.0, 0.3829, 0.9238, 0.0, 0.3829, 0.9238, 0.0, 0.3829, 0.9238, 0.0, 0.3829, 0.9239, -8.362e-05, -0.3827, 0.9236, -1.078e-05, -0.3833, 0.924, 1.984e-05, -0.3824, 0.9239, -1.958e-06, -0.3826, -0.924, 2.611e-05, -0.3824, -0.924, 3.018e-05, -0.3824, -0.9239, 0.0004449, -0.3826, -0.9241, 0.0007772, -0.3822, -0.924, 0.0, 0.3825, -0.924, 0.0, 0.3825, -0.924, 0.0, 0.3825, -0.924, 0.0, 0.3825, 0.9239, 3.985e-05, -0.3825, 0.924, 3.077e-05, -0.3825, 0.924, -3.39e-05, -0.3825, 0.9239, -4.32e-05, -0.3825, 0.9239, -4.32e-05, -0.3825, 0.924, -3.39e-05, -0.3825, 0.924, -5.818e-05, -0.3823, 0.9239, 9.34e-05, -0.3826, 0.9238, 0.0, 0.3829, 0.9238, 0.0, 0.3829, 0.9238, 0.0, 0.3829, 0.9238, 0.0, 0.3829, 0.3824, 0.0, 0.924, 0.3824, 0.0, 0.924, 0.3824, 0.0, 0.924, 0.3824, 0.0, 0.924, -0.3824, 0.0, 0.924, -0.3824, 0.0, 0.924, -0.3824, 0.0, 0.924, -0.3824, 0.0, 0.924, -0.924, 0.0, 0.3825, -0.924, 0.0, 0.3825, -0.924, 0.0, 0.3825, -0.924, 0.0, 0.3825, -0.9241, -0.0006112, -0.3821, -0.924, -0.0003656, -0.3824, -0.9237, -0.000466, -0.3831, -0.9239, -0.0005152, -0.3826, -0.9237, 0.0004298, -0.3831, -0.924, 0.0003319, -0.3824, -0.9241, 0.0007772, -0.3822, -0.9239, 0.0004449, -0.3826, -0.924, 0.0, 0.3825, -0.924, 0.0, 0.3825, -0.924, 0.0, 0.3825, -0.924, 0.0, 0.3825, -0.3824, 0.0, 0.924, -0.3824, 0.0, 0.924, -0.3824, 0.0, 0.924, -0.3824, 0.0, 0.924, 0.3824, 0.0, 0.924, 0.3824, 0.0, 0.924, 0.3824, 0.0, 0.924, 0.3824, 0.0, 0.924, 0.9238, 0.0, 0.3829, 0.9238, 0.0, 0.3829, 0.9238, 0.0, 0.3829, 0.9238, 0.0, 0.3829, 0.9239, -1.958e-06, -0.3826, 0.924, 1.984e-05, -0.3824, 0.924, 3.077e-05, -0.3825, 0.9239, 3.985e-05, -0.3825, -0.924, 2.611e-05, -0.3824, -0.9241, 0.0007772, -0.3822, -0.9241, -0.0006112, -0.3821, -0.924, -6.011e-05, -0.3823, -0.924, 0.0003319, -0.3824, -0.924, -0.0003656, -0.3824, -0.9241, -0.0006112, -0.3821, -0.9241, 0.0007772, -0.3822, 0.924, 1.984e-05, -0.3824, 0.924, -5.818e-05, -0.3823, 0.924, -3.39e-05, -0.3825, 0.924, 3.077e-05, -0.3825])] * 3)])
me_001 = bpy.data.meshes.new('메쉬.001')
me_001.from_pydata([(3.389, -3.239e-13, -3.39), (0.0, -3.239e-13, -4.796), (-3.389, -3.239e-13, -3.39), (-4.793, -3.239e-13, 0.0), (-3.389, -3.239e-13, 3.389), (0.0, -3.239e-13, 4.794), (3.389, -3.239e-13, 3.389), (4.796, -3.239e-13, 0.0), (4.159, 20.41, -4.16), (0.0, 20.41, -5.882), (-4.159, 20.41, -4.16), (-5.88, 20.41, 0.0), (-4.159, 20.41, 4.158), (0.0, 20.41, 5.879), (4.159, 20.41, 4.158), (5.882, 20.41, 0.0), (0.0, -3.239e-13, 0.0), (-4.159, 1.623, -4.16), (-5.88, 1.623, 0.0), (-4.159, 1.623, 4.158), (0.0, 1.623, 5.879), (4.159, 1.623, 4.158), (5.882, 1.623, 0.0), (4.159, 1.623, -4.16), (0.0, 1.623, -5.882), (3.562, 22.52, -3.563), (0.0, 22.52, -5.038), (-3.562, 22.52, -3.563), (-5.038, 22.52, 0.0), (-3.562, 22.52, 3.561), (0.0, 22.52, 5.036), (3.562, 22.52, 3.561), (5.038, 22.52, 0.0), (2.384, 24.07, -2.384), (0.0, 24.07, -3.372), (-2.384, 24.07, -2.384), (-3.37, 24.07, 0.0), (-2.384, 24.07, 2.383), (0.0, 24.07, 3.371), (2.384, 24.07, 2.383), (3.373, 24.07, 0.0), (1.543, 36.69, -1.543), (0.0, 36.69, -2.181), (-1.543, 36.69, -1.543), (-2.18, 36.69, -0.0007629), (-1.543, 36.69, 1.541), (0.0, 36.69, 2.18), (1.543, 36.69, 1.541), (2.182, 36.69, -0.0007629), (1.942, 37.2, -1.942), (0.0, 37.2, -2.746), (-1.939, 37.2, -1.942), (-2.744, 37.2, -0.0007629), (-1.939, 37.2, 1.94), (0.0, 37.2, 2.744), (1.942, 37.2, 1.94), (2.747, 37.2, -0.0007629), (1.942, 37.84, -1.942), (0.0, 37.84, -2.746), (-1.939, 37.84, -1.942), (-2.744, 37.84, -0.0007629), (-1.939, 37.84, 1.94), (0.0, 37.84, 2.744), (1.942, 37.84, 1.94), (2.747, 37.84, -0.0007629), (2.219, 38.02, -2.218), (0.0, 38.02, -3.136), (-2.216, 38.02, -2.218), (-3.133, 38.02, -0.0007629), (-2.216, 38.02, 2.216), (0.0, 38.02, 3.133), (2.219, 38.02, 2.216), (3.138, 38.02, -0.0007629), (1.899, 39.09, -1.897), (0.002289, 39.09, -2.683), (0.002289, 39.09, -0.0007629), (-1.894, 39.09, -1.897), (-2.68, 39.09, -0.0007629), (-1.894, 39.09, 1.895), (0.002289, 39.09, 2.68), (1.899, 39.09, 1.895), (2.685, 39.09, -0.0007629), (-4.159, 18.17, 4.158), (0.0, 18.17, 5.879), (4.159, 18.17, 4.158), (5.882, 18.17, 0.0), (-5.88, 18.17, 0.0), (-4.159, 8.94, 4.158), (0.0, 8.94, 5.879), (4.159, 8.94, 4.158), (5.882, 8.94, 0.0), (-5.88, 8.94, 0.0), (5.882, 17.08, 0.0), (4.159, 17.08, 4.158), (0.0, 17.08, 5.879), (-4.159, 17.08, 4.158), (-5.88, 17.08, 0.0), (-5.88, 10.11, 0.0), (-4.159, 10.11, 4.158), (0.0, 10.11, 5.879), (4.159, 10.11, 4.158), (5.882, 10.11, 0.0), (-4.761, 18.17, -2.704), (-4.761, 8.94, -2.704), (-5.276, 17.08, -1.456), (-5.276, 10.11, -1.456), (4.763, 8.94, -2.704), (5.28, 10.11, -1.456), (5.28, 17.08, -1.456), (4.763, 18.17, -2.704)], [], [(10, 102, 86, 11), (86, 82, 12, 11), (82, 83, 13, 12), (83, 84, 14, 13), (84, 85, 15, 14), (85, 109, 8, 15), (1, 0, 16), (2, 1, 16), (3, 2, 16), (4, 3, 16), (5, 4, 16), (6, 5, 16), (7, 6, 16), (0, 7, 16), (73, 74, 75), (74, 76, 75), (76, 77, 75), (77, 78, 75), (78, 79, 75), (79, 80, 75), (80, 81, 75), (81, 73, 75), (2, 3, 18, 17), (3, 4, 19, 18), (4, 5, 20, 19), (5, 6, 21, 20), (6, 7, 22, 21), (7, 0, 23, 22), (0, 1, 24, 23), (1, 2, 17, 24), (8, 9, 26, 25), (9, 10, 27, 26), (10, 11, 28, 27), (11, 12, 29, 28), (12, 13, 30, 29), (13, 14, 31, 30), (14, 15, 32, 31), (15, 8, 25, 32), (25, 26, 34, 33), (26, 27, 35, 34), (27, 28, 36, 35), (28, 29, 37, 36), (29, 30, 38, 37), (30, 31, 39, 38), (31, 32, 40, 39), (32, 25, 33, 40), (33, 34, 42, 41), (34, 35, 43, 42), (35, 36, 44, 43), (36, 37, 45, 44), (37, 38, 46, 45), (38, 39, 47, 46), (39, 40, 48, 47), (40, 33, 41, 48), (41, 42, 50, 49), (42, 43, 51, 50), (43, 44, 52, 51), (44, 45, 53, 52), (45, 46, 54, 53), (46, 47, 55, 54), (47, 48, 56, 55), (48, 41, 49, 56), (49, 50, 58, 57), (50, 51, 59, 58), (51, 52, 60, 59), (52, 53, 61, 60), (53, 54, 62, 61), (54, 55, 63, 62), (55, 56, 64, 63), (56, 49, 57, 64), (57, 58, 66, 65), (58, 59, 67, 66), (59, 60, 68, 67), (60, 61, 69, 68), (61, 62, 70, 69), (62, 63, 71, 70), (63, 64, 72, 71), (64, 57, 65, 72), (65, 66, 74, 73), (66, 67, 76, 74), (67, 68, 77, 76), (68, 69, 78, 77), (69, 70, 79, 78), (70, 71, 80, 79), (71, 72, 81, 80), (72, 65, 73, 81), (98, 99, 94, 95), (99, 100, 93, 94), (100, 101, 92, 93), (8, 109, 106, 23), (23, 24, 9, 8), (24, 17, 10, 9), (96, 104, 105, 97), (97, 98, 95, 96), (19, 20, 88, 87), (20, 21, 89, 88), (21, 22, 90, 89), (22, 23, 106, 90), (17, 18, 91, 103), (18, 19, 87, 91), (101, 107, 108, 92), (92, 108, 109, 85), (93, 92, 85, 84), (94, 93, 84, 83), (95, 94, 83, 82), (96, 95, 82, 86), (102, 104, 96, 86), (97, 105, 103, 91), (91, 87, 98, 97), (87, 88, 99, 98), (88, 89, 100, 99), (89, 90, 101, 100), (90, 106, 107, 101), (17, 103, 102, 10), (105, 104, 102, 103), (106, 109, 108, 107)])
me_001.polygons.foreach_set('use_smooth', [True] * 116)
me_001.polygons.foreach_set('material_index', [0, 0, 0, 0, 0, 0, 0, 0, 0, 0, 0, 0, 0, 0, 1, 1, 1, 1, 1, 1, 1, 1, 0, 0, 0, 0, 0, 0, 0, 0, 0, 0, 0, 0, 0, 0, 0, 0, 0, 0, 0, 0, 0, 0, 0, 0, 0, 0, 0, 0, 0, 0, 0, 0, 0, 0, 0, 0, 0, 0, 0, 0, 0, 0, 0, 0, 0, 0, 0, 0, 1, 1, 1, 1, 1, 1, 1, 1, 1, 1, 1, 1, 1, 1, 1, 1, 0, 0, 0, 0, 0, 0, 0, 0, 0, 0, 0, 0, 0, 0, 0, 0, 0, 0, 0, 0, 0, 0, 0, 0, 0, 0, 0, 0, 0, 0])
_k = set([(0, 1), (0, 7), (0, 23), (1, 2), (1, 24), (2, 3), (2, 17), (3, 4), (3, 18), (4, 5), (4, 19), (5, 6), (5, 20), (6, 7), (6, 21), (7, 22), (8, 9), (8, 15), (8, 23), (8, 25), (9, 10), (9, 24), (9, 26), (10, 11), (10, 17), (10, 27), (11, 12), (11, 28), (11, 86), (12, 13), (12, 29), (12, 82), (13, 14), (13, 30), (13, 83), (14, 15), (14, 31), (14, 84), (15, 32), (15, 85), (17, 18), (17, 24), (18, 19), (18, 91), (19, 20), (19, 87), (20, 21), (20, 88), (21, 22), (21, 89), (22, 23), (22, 90), (23, 24), (25, 26), (25, 32), (25, 33), (26, 27), (26, 34), (27, 28), (27, 35), (28, 29), (28, 36), (29, 30), (29, 37), (30, 31), (30, 38), (31, 32), (31, 39), (32, 40), (33, 34), (33, 40), (33, 41), (34, 35), (34, 42), (35, 36), (35, 43), (36, 37), (36, 44), (37, 38), (37, 45), (38, 39), (38, 46), (39, 40), (39, 47), (40, 48), (41, 42), (41, 48), (41, 49), (42, 43), (42, 50), (43, 44), (43, 51), (44, 45), (44, 52), (45, 46), (45, 53), (46, 47), (46, 54), (47, 48), (47, 55), (48, 56), (49, 50), (49, 56), (49, 57), (50, 51), (50, 58), (51, 52), (51, 59), (52, 53), (52, 60), (53, 54), (53, 61), (54, 55), (54, 62), (55, 56), (55, 63), (56, 64), (57, 58), (57, 64), (57, 65), (58, 59), (58, 66), (59, 60), (59, 67), (60, 61), (60, 68), (61, 62), (61, 69), (62, 63), (62, 70), (63, 64), (63, 71), (64, 72), (65, 66), (65, 72), (65, 73), (66, 67), (66, 74), (67, 68), (67, 76), (68, 69), (68, 77), (69, 70), (69, 78), (70, 71), (70, 79), (71, 72), (71, 80), (72, 81), (73, 74), (73, 81), (74, 76), (76, 77), (77, 78), (78, 79), (79, 80), (80, 81), (82, 95), (83, 94), (84, 93), (85, 92), (86, 96), (87, 98), (88, 99), (89, 100), (90, 101), (91, 97), (92, 101), (93, 100), (94, 99), (95, 98), (96, 97)])
me_001.attributes.new('sharp_edge', 'BOOLEAN', 'EDGE').data.foreach_set('value', [ (min(e.vertices), max(e.vertices)) in _k for e in me_001.edges])
_uv = me_001.uv_layers.new(name='map1')
_uv.uv.foreach_set('vector', [0.4204, 0.1037, 0.4204, 0.1037, 0.4204, 0.1037, 0.4204, 0.1037, 0.4204, 0.1037, 0.4204, 0.1037, 0.4204, 0.1037, 0.4204, 0.1037, 0.4204, 0.1037, 0.4204, 0.1037, 0.4204, 0.1037, 0.4204, 0.1037, 0.4204, 0.1037, 0.4204, 0.1037, 0.4204, 0.1037, 0.4204, 0.1037, 0.4204, 0.1037, 0.4204, 0.1037, 0.4204, 0.1037, 0.4204, 0.1037, 0.4204, 0.1037, 0.4204, 0.1037, 0.4204, 0.1037, 0.4204, 0.1037, 0.4204, 0.1037, 0.4204, 0.1037, 0.4204, 0.1037, 0.4204, 0.1037, 0.4204, 0.1037, 0.4204, 0.1037, 0.4204, 0.1037, 0.4204, 0.1037, 0.4204, 0.1037, 0.4204, 0.1037, 0.4204, 0.1037, 0.4204, 0.1037, 0.4204, 0.1037, 0.4204, 0.1037, 0.4204, 0.1037, 0.4204, 0.1037, 0.4204, 0.1037, 0.4204, 0.1037, 0.4204, 0.1037, 0.4204, 0.1037, 0.4204, 0.1037, 0.4204, 0.1037, 0.4204, 0.1037, 0.4204, 0.1037, 0.3974, 0.08607, 0.3974, 0.08607, 0.3974, 0.08607, 0.3974, 0.08607, 0.3974, 0.08607, 0.3974, 0.08607, 0.3974, 0.08607, 0.3974, 0.08607, 0.3974, 0.08607, 0.3974, 0.08607, 0.3974, 0.08607, 0.3974, 0.08607, 0.3974, 0.08607, 0.3974, 0.08607, 0.3974, 0.08607, 0.3974, 0.08607, 0.3974, 0.08607, 0.3974, 0.08607, 0.3974, 0.08607, 0.3974, 0.08607, 0.3974, 0.08607, 0.3974, 0.08607, 0.3974, 0.08607, 0.3974, 0.08607, 0.4204, 0.1037, 0.4204, 0.1037, 0.4204, 0.1037, 0.4204, 0.1037, 0.4204, 0.1037, 0.4204, 0.1037, 0.4204, 0.1037, 0.4204, 0.1037, 0.4204, 0.1037, 0.4204, 0.1037, 0.4204, 0.1037, 0.4204, 0.1037, 0.4204, 0.1037, 0.4204, 0.1037, 0.4204, 0.1037, 0.4204, 0.1037, 0.4204, 0.1037, 0.4204, 0.1037, 0.4204, 0.1037, 0.4204, 0.1037, 0.4204, 0.1037, 0.4204, 0.1037, 0.4204, 0.1037, 0.4204, 0.1037, 0.4204, 0.1037, 0.4204, 0.1037, 0.4204, 0.1037, 0.4204, 0.1037, 0.4204, 0.1037, 0.4204, 0.1037, 0.4204, 0.1037, 0.4204, 0.1037, 0.4204, 0.1037, 0.4204, 0.1037, 0.4204, 0.1037, 0.4204, 0.1037, 0.4204, 0.1037, 0.4204, 0.1037, 0.4204, 0.1037, 0.4204, 0.1037, 0.4204, 0.1037, 0.4204, 0.1037, 0.4204, 0.1037, 0.4204, 0.1037, 0.4204, 0.1037, 0.4204, 0.1037, 0.4204, 0.1037, 0.4204, 0.1037, 0.4204, 0.1037, 0.4204, 0.1037, 0.4204, 0.1037, 0.4204, 0.1037, 0.4204, 0.1037, 0.4204, 0.1037, 0.4204, 0.1037, 0.4204, 0.1037, 0.4204, 0.1037, 0.4204, 0.1037, 0.4204, 0.1037, 0.4204, 0.1037, 0.4204, 0.1037, 0.4204, 0.1037, 0.4204, 0.1037, 0.4204, 0.1037, 0.4204, 0.1037, 0.4204, 0.1037, 0.4204, 0.1037, 0.4204, 0.1037, 0.4204, 0.1037, 0.4204, 0.1037, 0.4204, 0.1037, 0.4204, 0.1037, 0.4204, 0.1037, 0.4204, 0.1037, 0.4204, 0.1037, 0.4204, 0.1037, 0.4204, 0.1037, 0.4204, 0.1037, 0.4204, 0.1037, 0.4204, 0.1037, 0.4204, 0.1037, 0.4204, 0.1037, 0.4204, 0.1037, 0.4204, 0.1037, 0.4204, 0.1037, 0.4204, 0.1037, 0.4204, 0.1037, 0.4204, 0.1037, 0.4204, 0.1037, 0.4204, 0.1037, 0.4204, 0.1037, 0.4204, 0.1037, 0.4204, 0.1037, 0.4204, 0.1037, 0.4204, 0.1037, 0.4204, 0.1037, 0.4204, 0.1037, 0.4204, 0.1037, 0.4204, 0.1037, 0.4204, 0.1037, 0.4204, 0.1037, 0.4204, 0.1037, 0.4204, 0.1037, 0.4204, 0.1037, 0.4204, 0.1037, 0.4204, 0.1037, 0.4204, 0.1037, 0.4204, 0.1037, 0.4204, 0.1037, 0.4204, 0.1037, 0.4204, 0.1037, 0.4204, 0.1037, 0.4204, 0.1037, 0.4204, 0.1037, 0.4204, 0.1037, 0.4204, 0.1037, 0.4204, 0.1037, 0.4204, 0.1037, 0.4204, 0.1037, 0.4204, 0.1037, 0.4204, 0.1037, 0.4204, 0.1037, 0.4204, 0.1037, 0.4204, 0.1037, 0.4204, 0.1037, 0.4204, 0.1037, 0.4204, 0.1037, 0.4204, 0.1037, 0.4204, 0.1037, 0.4204, 0.1037, 0.4204, 0.1037, 0.4204, 0.1037, 0.4204, 0.1037, 0.4204, 0.1037, 0.4204, 0.1037, 0.4204, 0.1037, 0.4204, 0.1037, 0.4204, 0.1037, 0.4204, 0.1037, 0.4204, 0.1037, 0.4204, 0.1037, 0.4204, 0.1037, 0.4204, 0.1037, 0.4204, 0.1037, 0.4204, 0.1037, 0.4204, 0.1037, 0.4204, 0.1037, 0.4204, 0.1037, 0.4204, 0.1037, 0.4204, 0.1037, 0.4204, 0.1037, 0.4204, 0.1037, 0.4204, 0.1037, 0.4204, 0.1037, 0.4204, 0.1037, 0.4204, 0.1037, 0.4204, 0.1037, 0.4204, 0.1037, 0.4204, 0.1037, 0.4204, 0.1037, 0.4204, 0.1037, 0.4204, 0.1037, 0.4204, 0.1037, 0.4204, 0.1037, 0.4204, 0.1037, 0.4204, 0.1037, 0.4204, 0.1037, 0.4204, 0.1037, 0.4204, 0.1037, 0.4204, 0.1037, 0.4204, 0.1037, 0.4204, 0.1037, 0.4204, 0.1037, 0.4204, 0.1037, 0.4204, 0.1037, 0.4204, 0.1037, 0.4204, 0.1037, 0.4204, 0.1037, 0.4204, 0.1037, 0.4204, 0.1037, 0.4204, 0.1037, 0.4204, 0.1037, 0.4204, 0.1037, 0.4204, 0.1037, 0.4204, 0.1037, 0.4204, 0.1037, 0.4204, 0.1037, 0.4204, 0.1037, 0.4204, 0.1037, 0.4204, 0.1037, 0.4204, 0.1037, 0.4204, 0.1037, 0.3974, 0.08607, 0.3974, 0.08607, 0.3974, 0.08607, 0.3974, 0.08607, 0.3974, 0.08607, 0.3974, 0.08607, 0.3974, 0.08607, 0.3974, 0.08607, 0.3974, 0.08607, 0.3974, 0.08607, 0.3974, 0.08607, 0.3974, 0.08607, 0.3974, 0.08607, 0.3974, 0.08607, 0.3974, 0.08607, 0.3974, 0.08607, 0.3974, 0.08607, 0.3974, 0.08607, 0.3974, 0.08607, 0.3974, 0.08607, 0.3974, 0.08607, 0.3974, 0.08607, 0.3974, 0.08607, 0.3974, 0.08607, 0.3974, 0.08607, 0.3974, 0.08607, 0.3974, 0.08607, 0.3974, 0.08607, 0.3974, 0.08607, 0.3974, 0.08607, 0.3974, 0.08607, 0.3974, 0.08607, 0.3974, 0.08607, 0.3974, 0.08607, 0.3974, 0.08607, 0.3974, 0.08607, 0.3974, 0.08607, 0.3974, 0.08607, 0.3974, 0.08607, 0.3974, 0.08607, 0.3974, 0.08607, 0.3974, 0.08607, 0.3974, 0.08607, 0.3974, 0.08607, 0.3974, 0.08607, 0.3974, 0.08607, 0.3974, 0.08607, 0.3974, 0.08607, 0.3974, 0.08607, 0.3974, 0.08607, 0.3974, 0.08607, 0.3974, 0.08607, 0.3974, 0.08607, 0.3974, 0.08607, 0.3974, 0.08607, 0.3974, 0.08607, 0.3974, 0.08607, 0.3974, 0.08607, 0.3974, 0.08607, 0.3974, 0.08607, 0.3974, 0.08607, 0.3974, 0.08607, 0.3974, 0.08607, 0.3974, 0.08607, 0.3951, 0.05976, 0.4103, 0.05976, 0.4103, 0.08795, 0.3951, 0.08795, 0.4103, 0.05976, 0.4256, 0.05976, 0.4256, 0.08795, 0.4103, 0.08795, 0.3956, 0.05824, 0.3956, 0.05824, 0.3956, 0.05824, 0.3956, 0.05824, 0.4204, 0.1037, 0.4204, 0.1037, 0.4204, 0.1037, 0.4204, 0.1037, 0.4204, 0.1037, 0.4204, 0.1037, 0.4204, 0.1037, 0.4204, 0.1037, 0.4204, 0.1037, 0.4204, 0.1037, 0.4204, 0.1037, 0.4204, 0.1037, 0.3956, 0.05824, 0.3956, 0.05824, 0.3956, 0.05824, 0.3956, 0.05824, 0.3956, 0.05824, 0.3956, 0.05824, 0.3956, 0.05824, 0.3956, 0.05824, 0.4204, 0.1037, 0.4204, 0.1037, 0.4204, 0.1037, 0.4204, 0.1037, 0.4204, 0.1037, 0.4204, 0.1037, 0.4204, 0.1037, 0.4204, 0.1037, 0.4204, 0.1037, 0.4204, 0.1037, 0.4204, 0.1037, 0.4204, 0.1037, 0.4204, 0.1037, 0.4204, 0.1037, 0.4204, 0.1037, 0.4204, 0.1037, 0.4204, 0.1037, 0.4204, 0.1037, 0.4204, 0.1037, 0.4204, 0.1037, 0.4204, 0.1037, 0.4204, 0.1037, 0.4204, 0.1037, 0.4204, 0.1037, 0.3956, 0.05824, 0.3956, 0.05824, 0.3956, 0.05824, 0.3956, 0.05824, 0.3873, 0.1032, 0.3873, 0.1032, 0.3873, 0.1032, 0.3873, 0.1032, 0.3873, 0.1032, 0.3873, 0.1032, 0.3873, 0.1032, 0.3873, 0.1032, 0.3873, 0.1032, 0.3873, 0.1032, 0.3873, 0.1032, 0.3873, 0.1032, 0.3873, 0.1032, 0.3873, 0.1032, 0.3873, 0.1032, 0.3873, 0.1032, 0.3873, 0.1032, 0.3873, 0.1032, 0.3873, 0.1032, 0.3873, 0.1032, 0.3873, 0.1032, 0.3873, 0.1032, 0.3873, 0.1032, 0.3873, 0.1032, 0.3873, 0.1032, 0.3873, 0.1032, 0.3873, 0.1032, 0.3873, 0.1032, 0.3873, 0.1032, 0.3873, 0.1032, 0.3873, 0.1032, 0.3873, 0.1032, 0.3873, 0.1032, 0.3873, 0.1032, 0.3873, 0.1032, 0.3873, 0.1032, 0.3873, 0.1032, 0.3873, 0.1032, 0.3873, 0.1032, 0.3873, 0.1032, 0.3873, 0.1032, 0.3873, 0.1032, 0.3873, 0.1032, 0.3873, 0.1032, 0.3873, 0.1032, 0.3873, 0.1032, 0.3873, 0.1032, 0.3873, 0.1032, 0.4204, 0.1037, 0.4204, 0.1037, 0.4204, 0.1037, 0.4204, 0.1037, 0.3873, 0.1032, 0.3873, 0.1032, 0.3873, 0.1032, 0.3873, 0.1032, 0.3873, 0.1032, 0.3873, 0.1032, 0.3873, 0.1032, 0.3873, 0.1032])
me_001.materials.append(mat_001)
me_001.materials.append(mat_002)
me_001.update()
me_001.normals_split_custom_set([tuple(v) for v in zip(*[iter([-0.924, -6.011e-05, -0.3823, -0.9241, -0.0006112, -0.3821, -0.9239, -0.0005152, -0.3826, -0.924, -9.856e-05, -0.3824, -0.924, 0.0, 0.3825, -0.924, 0.0, 0.3825, -0.924, 0.0, 0.3825, -0.924, 0.0, 0.3825, -0.3824, 0.0, 0.924, -0.3824, 0.0, 0.924, -0.3824, 0.0, 0.924, -0.3824, 0.0, 0.924, 0.3824, 0.0, 0.924, 0.3824, 0.0, 0.924, 0.3824, 0.0, 0.924, 0.3824, 0.0, 0.924, 0.9238, 0.0, 0.3829, 0.9238, 0.0, 0.3829, 0.9238, 0.0, 0.3829, 0.9238, 0.0, 0.3829, 0.9239, 9.34e-05, -0.3826, 0.924, -5.818e-05, -0.3823, 0.9238, 0.0001666, -0.3829, 0.9239, 0.0002732, -0.3827, 0.0, -1.0, 0.0, 0.0, -1.0, 0.0, 0.0, -1.0, 0.0, 0.0, -1.0, 0.0, 0.0, -1.0, 0.0, 0.0, -1.0, 0.0, 0.0, -1.0, 0.0, 0.0, -1.0, 0.0, 0.0, -1.0, 0.0, 0.0, -1.0, 0.0, 0.0, -1.0, 0.0, 0.0, -1.0, 0.0, 0.0, -1.0, 0.0, 0.0, -1.0, 0.0, 0.0, -1.0, 0.0, 0.0, -1.0, 0.0, 0.0, -1.0, 0.0, 0.0, -1.0, 0.0, 0.0, -1.0, 0.0, 0.0, -1.0, 0.0, 0.0, -1.0, 0.0, 0.0, -1.0, 0.0, 0.0, -1.0, 0.0, 0.0, -1.0, 0.0, 0.0, 1.0, 0.0, 0.0, 1.0, 0.0, 0.0, 1.0, 0.0, 0.0, 1.0, 0.0, 0.0, 1.0, 0.0, 0.0, 1.0, 0.0, 0.0, 1.0, 0.0, 0.0, 1.0, 0.0, 0.0, 1.0, 0.0, 0.0, 1.0, 0.0, 0.0, 1.0, 0.0, 0.0, 1.0, 0.0, 0.0, 1.0, 0.0, 0.0, 1.0, 0.0, 0.0, 1.0, 0.0, 0.0, 1.0, 0.0, 0.0, 1.0, 0.0, 0.0, 1.0, 0.0, 0.0, 1.0, 0.0, 0.0, 1.0, 0.0, 0.0, 1.0, 0.0, 0.0, 1.0, 0.0, 0.0, 1.0, 0.0, 0.0, 1.0, 0.0, -0.7855, -0.5266, -0.3251, -0.7855, -0.5266, -0.3251, -0.7855, -0.5266, -0.3251, -0.7855, -0.5266, -0.3251, -0.7855, -0.5265, 0.3252, -0.7855, -0.5265, 0.3252, -0.7855, -0.5265, 0.3252, -0.7855, -0.5265, 0.3252, -0.3254, -0.5262, 0.7857, -0.3254, -0.5262, 0.7857, -0.3254, -0.5262, 0.7857, -0.3254, -0.5262, 0.7857, 0.3254, -0.5262, 0.7857, 0.3254, -0.5262, 0.7857, 0.3254, -0.5262, 0.7857, 0.3254, -0.5262, 0.7857, 0.7854, -0.5264, 0.3258, 0.7854, -0.5264, 0.3258, 0.7854, -0.5264, 0.3258, 0.7854, -0.5264, 0.3258, 0.7854, -0.5264, -0.3257, 0.7854, -0.5264, -0.3257, 0.7854, -0.5264, -0.3257, 0.7854, -0.5264, -0.3257, 0.3255, -0.5263, -0.7855, 0.3255, -0.5263, -0.7855, 0.3255, -0.5263, -0.7855, 0.3255, -0.5263, -0.7855, -0.3255, -0.5263, -0.7855, -0.3255, -0.5263, -0.7855, -0.3255, -0.5263, -0.7855, -0.3255, -0.5263, -0.7855, 0.359, 0.3457, -0.867, 0.359, 0.3457, -0.867, 0.359, 0.3457, -0.867, 0.359, 0.3457, -0.867, -0.359, 0.3457, -0.867, -0.359, 0.3457, -0.867, -0.359, 0.3457, -0.867, -0.359, 0.3457, -0.867, -0.8671, 0.3454, -0.3589, -0.8671, 0.3454, -0.3589, -0.8671, 0.3454, -0.3589, -0.8671, 0.3454, -0.3589, -0.8671, 0.3454, 0.3591, -0.8671, 0.3454, 0.3591, -0.8671, 0.3454, 0.3591, -0.8671, 0.3454, 0.3591, -0.3589, 0.3455, 0.8671, -0.3589, 0.3455, 0.8671, -0.3589, 0.3455, 0.8671, -0.3589, 0.3455, 0.8671, 0.3589, 0.3455, 0.8671, 0.3589, 0.3455, 0.8671, 0.3589, 0.3455, 0.8671, 0.3589, 0.3455, 0.8671, 0.8668, 0.3457, 0.3593, 0.8668, 0.3457, 0.3593, 0.8668, 0.3457, 0.3593, 0.8668, 0.3457, 0.3593, 0.8669, 0.3457, -0.3592, 0.8669, 0.3457, -0.3592, 0.8669, 0.3457, -0.3592, 0.8669, 0.3457, -0.3592, 0.2712, 0.7056, -0.6547, 0.2712, 0.7056, -0.6547, 0.2712, 0.7056, -0.6547, 0.2712, 0.7056, -0.6547, -0.2712, 0.7056, -0.6547, -0.2712, 0.7056, -0.6547, -0.2712, 0.7056, -0.6547, -0.2712, 0.7056, -0.6547, -0.6546, 0.7057, -0.2709, -0.6546, 0.7057, -0.2709, -0.6546, 0.7057, -0.2709, -0.6546, 0.7057, -0.2709, -0.6546, 0.7057, 0.271, -0.6546, 0.7057, 0.271, -0.6546, 0.7057, 0.271, -0.6546, 0.7057, 0.271, -0.2712, 0.7056, 0.6547, -0.2712, 0.7056, 0.6547, -0.2712, 0.7056, 0.6547, -0.2712, 0.7056, 0.6547, 0.2712, 0.7056, 0.6547, 0.2712, 0.7056, 0.6547, 0.2712, 0.7056, 0.6547, 0.2712, 0.7056, 0.6547, 0.6546, 0.7055, 0.2715, 0.6546, 0.7055, 0.2715, 0.6546, 0.7055, 0.2715, 0.6546, 0.7055, 0.2715, 0.6547, 0.7055, -0.2714, 0.6547, 0.7055, -0.2714, 0.6547, 0.7055, -0.2714, 0.6547, 0.7055, -0.2714, 0.3812, 0.08681, -0.9204, 0.3812, 0.08681, -0.9204, 0.3812, 0.08681, -0.9204, 0.3812, 0.08681, -0.9204, -0.3812, 0.08681, -0.9204, -0.3812, 0.08681, -0.9204, -0.3812, 0.08681, -0.9204, -0.3812, 0.08681, -0.9204, -0.9207, 0.08677, -0.3805, -0.9207, 0.08677, -0.3805, -0.9207, 0.08677, -0.3805, -0.9207, 0.08677, -0.3805, -0.9206, 0.0868, 0.3807, -0.9206, 0.0868, 0.3807, -0.9206, 0.0868, 0.3807, -0.9206, 0.0868, 0.3807, -0.3812, 0.08681, 0.9204, -0.3812, 0.08681, 0.9204, -0.3812, 0.08681, 0.9204, -0.3812, 0.08681, 0.9204, 0.3812, 0.08681, 0.9204, 0.3812, 0.08681, 0.9204, 0.3812, 0.08681, 0.9204, 0.3812, 0.08681, 0.9204, 0.9202, 0.08682, 0.3817, 0.9202, 0.08682, 0.3817, 0.9202, 0.08682, 0.3817, 0.9202, 0.08682, 0.3817, 0.9202, 0.0868, -0.3816, 0.9202, 0.0868, -0.3816, 0.9202, 0.0868, -0.3816, 0.9202, 0.0868, -0.3816, 0.2657, -0.7193, -0.6419, 0.2657, -0.7193, -0.6419, 0.2657, -0.7193, -0.6419, 0.2657, -0.7193, -0.6419, -0.2661, -0.7189, -0.6422, -0.2661, -0.7189, -0.6422, -0.2661, -0.7189, -0.6422, -0.2661, -0.7189, -0.6422, -0.6429, -0.7183, -0.266, -0.6429, -0.7183, -0.266, -0.6429, -0.7183, -0.266, -0.6429, -0.7183, -0.266, -0.6429, -0.7183, 0.266, -0.6429, -0.7183, 0.266, -0.6429, -0.7183, 0.266, -0.6429, -0.7183, 0.266, -0.266, -0.7187, 0.6425, -0.266, -0.7187, 0.6425, -0.266, -0.7187, 0.6425, -0.266, -0.7187, 0.6425, 0.2657, -0.7191, 0.6422, 0.2657, -0.7191, 0.6422, 0.2657, -0.7191, 0.6422, 0.2657, -0.7191, 0.6422, 0.6416, -0.7194, 0.2659, 0.6416, -0.7194, 0.2659, 0.6416, -0.7194, 0.2659, 0.6416, -0.7194, 0.2659, 0.6416, -0.7194, -0.2659, 0.6416, -0.7194, -0.2659, 0.6416, -0.7194, -0.2659, 0.6416, -0.7194, -0.2659, 0.3825, 0.0, -0.924, 0.3825, 0.0, -0.924, 0.3825, 0.0, -0.924, 0.3825, 0.0, -0.924, -0.383, 0.0, -0.9237, -0.383, 0.0, -0.9237, -0.383, 0.0, -0.9237, -0.383, 0.0, -0.9237, -0.9238, 0.0, -0.3828, -0.9238, 0.0, -0.3828, -0.9238, 0.0, -0.3828, -0.9238, 0.0, -0.3828, -0.9238, 0.0, 0.3828, -0.9238, 0.0, 0.3828, -0.9238, 0.0, 0.3828, -0.9238, 0.0, 0.3828, -0.3827, 0.0, 0.9239, -0.3827, 0.0, 0.9239, -0.3827, 0.0, 0.9239, -0.3827, 0.0, 0.9239, 0.3822, 0.0, 0.9241, 0.3822, 0.0, 0.9241, 0.3822, 0.0, 0.9241, 0.3822, 0.0, 0.9241, 0.9238, 0.0, 0.3828, 0.9238, 0.0, 0.3828, 0.9238, 0.0, 0.3828, 0.9238, 0.0, 0.3828, 0.9238, 0.0, -0.3828, 0.9238, 0.0, -0.3828, 0.9238, 0.0, -0.3828, 0.9238, 0.0, -0.3828, 0.1735, -0.8912, -0.4192, 0.1735, -0.8912, -0.4192, 0.1735, -0.8912, -0.4192, 0.1735, -0.8912, -0.4192, -0.1737, -0.8912, -0.4191, -0.1737, -0.8912, -0.4191, -0.1737, -0.8912, -0.4191, -0.1737, -0.8912, -0.4191, -0.4193, -0.8911, -0.1736, -0.4193, -0.8911, -0.1736, -0.4193, -0.8911, -0.1736, -0.4193, -0.8911, -0.1736, -0.4194, -0.891, 0.1736, -0.4194, -0.891, 0.1736, -0.4194, -0.891, 0.1736, -0.4194, -0.891, 0.1736, -0.1739, -0.8908, 0.4198, -0.1739, -0.8908, 0.4198, -0.1739, -0.8908, 0.4198, -0.1739, -0.8908, 0.4198, 0.1736, -0.8908, 0.4199, 0.1736, -0.8908, 0.4199, 0.1736, -0.8908, 0.4199, 0.1736, -0.8908, 0.4199, 0.4187, -0.8914, 0.1735, 0.4187, -0.8914, 0.1735, 0.4187, -0.8914, 0.1735, 0.4187, -0.8914, 0.1735, 0.4186, -0.8915, -0.1734, 0.4186, -0.8915, -0.1734, 0.4186, -0.8915, -0.1734, 0.4186, -0.8915, -0.1734, 0.3563, 0.3641, -0.8605, 0.3563, 0.3641, -0.8605, 0.3563, 0.3641, -0.8605, 0.3563, 0.3641, -0.8605, -0.3564, 0.365, -0.8601, -0.3564, 0.365, -0.8601, -0.3564, 0.365, -0.8601, -0.3564, 0.365, -0.8601, -0.8602, 0.3649, -0.3561, -0.8602, 0.3649, -0.3561, -0.8602, 0.3649, -0.3561, -0.8602, 0.3649, -0.3561, -0.8602, 0.3649, 0.3562, -0.8602, 0.3649, 0.3562, -0.8602, 0.3649, 0.3562, -0.8602, 0.3649, 0.3562, -0.3561, 0.365, 0.8602, -0.3561, 0.365, 0.8602, -0.3561, 0.365, 0.8602, -0.3561, 0.365, 0.8602, 0.3561, 0.3641, 0.8606, 0.3561, 0.3641, 0.8606, 0.3561, 0.3641, 0.8606, 0.3561, 0.3641, 0.8606, 0.8603, 0.3644, 0.3566, 0.8603, 0.3644, 0.3566, 0.8603, 0.3644, 0.3566, 0.8603, 0.3644, 0.3566, 0.8603, 0.3644, -0.3564, 0.8603, 0.3644, -0.3564, 0.8603, 0.3644, -0.3564, 0.8603, 0.3644, -0.3564, -0.3824, 0.0, 0.924, -0.3824, 0.0, 0.924, -0.3824, 0.0, 0.924, -0.3824, 0.0, 0.924, 0.3824, 0.0, 0.924, 0.3824, 0.0, 0.924, 0.3824, 0.0, 0.924, 0.3824, 0.0, 0.924, 0.9238, 0.0, 0.3829, 0.9238, 0.0, 0.3829, 0.9238, 0.0, 0.3829, 0.9238, 0.0, 0.3829, 0.9238, 0.0001666, -0.3829, 0.924, -5.818e-05, -0.3823, 0.924, 1.984e-05, -0.3824, 0.9236, -1.078e-05, -0.3833, 0.3826, 0.0, -0.9239, 0.3826, 0.0, -0.9239, 0.3826, 0.0, -0.9239, 0.3826, 0.0, -0.9239, -0.3826, 0.0, -0.9239, -0.3826, 0.0, -0.9239, -0.3826, 0.0, -0.9239, -0.3826, 0.0, -0.9239, -0.9237, -0.000466, -0.3831, -0.924, -0.0003656, -0.3824, -0.924, 0.0003319, -0.3824, -0.9237, 0.0004298, -0.3831, -0.924, 0.0, 0.3825, -0.924, 0.0, 0.3825, -0.924, 0.0, 0.3825, -0.924, 0.0, 0.3825, -0.3824, 0.0, 0.924, -0.3824, 0.0, 0.924, -0.3824, 0.0, 0.924, -0.3824, 0.0, 0.924, 0.3824, 0.0, 0.924, 0.3824, 0.0, 0.924, 0.3824, 0.0, 0.924, 0.3824, 0.0, 0.924, 0.9238, 0.0, 0.3829, 0.9238, 0.0, 0.3829, 0.9238, 0.0, 0.3829, 0.9238, 0.0, 0.3829, 0.9239, -8.362e-05, -0.3827, 0.9236, -1.078e-05, -0.3833, 0.924, 1.984e-05, -0.3824, 0.9239, -1.958e-06, -0.3826, -0.924, 2.611e-05, -0.3824, -0.924, 3.018e-05, -0.3824, -0.9239, 0.0004449, -0.3826, -0.9241, 0.0007772, -0.3822, -0.924, 0.0, 0.3825, -0.924, 0.0, 0.3825, -0.924, 0.0, 0.3825, -0.924, 0.0, 0.3825, 0.9239, 3.985e-05, -0.3825, 0.924, 3.077e-05, -0.3825, 0.924, -3.39e-05, -0.3825, 0.9239, -4.32e-05, -0.3825, 0.9239, -4.32e-05, -0.3825, 0.924, -3.39e-05, -0.3825, 0.924, -5.818e-05, -0.3823, 0.9239, 9.34e-05, -0.3826, 0.9238, 0.0, 0.3829, 0.9238, 0.0, 0.3829, 0.9238, 0.0, 0.3829, 0.9238, 0.0, 0.3829, 0.3824, 0.0, 0.924, 0.3824, 0.0, 0.924, 0.3824, 0.0, 0.924, 0.3824, 0.0, 0.924, -0.3824, 0.0, 0.924, -0.3824, 0.0, 0.924, -0.3824, 0.0, 0.924, -0.3824, 0.0, 0.924, -0.924, 0.0, 0.3825, -0.924, 0.0, 0.3825, -0.924, 0.0, 0.3825, -0.924, 0.0, 0.3825, -0.9241, -0.0006112, -0.3821, -0.924, -0.0003656, -0.3824, -0.9237, -0.000466, -0.3831, -0.9239, -0.0005152, -0.3826, -0.9237, 0.0004298, -0.3831, -0.924, 0.0003319, -0.3824, -0.9241, 0.0007772, -0.3822, -0.9239, 0.0004449, -0.3826, -0.924, 0.0, 0.3825, -0.924, 0.0, 0.3825, -0.924, 0.0, 0.3825, -0.924, 0.0, 0.3825, -0.3824, 0.0, 0.924, -0.3824, 0.0, 0.924, -0.3824, 0.0, 0.924, -0.3824, 0.0, 0.924, 0.3824, 0.0, 0.924, 0.3824, 0.0, 0.924, 0.3824, 0.0, 0.924, 0.3824, 0.0, 0.924, 0.9238, 0.0, 0.3829, 0.9238, 0.0, 0.3829, 0.9238, 0.0, 0.3829, 0.9238, 0.0, 0.3829, 0.9239, -1.958e-06, -0.3826, 0.924, 1.984e-05, -0.3824, 0.924, 3.077e-05, -0.3825, 0.9239, 3.985e-05, -0.3825, -0.924, 2.611e-05, -0.3824, -0.9241, 0.0007772, -0.3822, -0.9241, -0.0006112, -0.3821, -0.924, -6.011e-05, -0.3823, -0.924, 0.0003319, -0.3824, -0.924, -0.0003656, -0.3824, -0.9241, -0.0006112, -0.3821, -0.9241, 0.0007772, -0.3822, 0.924, 1.984e-05, -0.3824, 0.924, -5.818e-05, -0.3823, 0.924, -3.39e-05, -0.3825, 0.924, 3.077e-05, -0.3825])] * 3)])

# ---- objects
ob_sm_prop_bottle_03 = bpy.data.objects.new('SM_Prop_Bottle_03', me_x)
ob_sm_prop_bottle_03_001 = bpy.data.objects.new('SM_Prop_Bottle_03.001', me_001)

# ---- transforms, parenting, visibility, modifiers, constraints
ob_sm_prop_bottle_03.location = (-0.05112, -0.09694, -0.05426)
ob_sm_prop_bottle_03.rotation_euler = (1.123, 0.2213, -0.3849)
ob_sm_prop_bottle_03.scale = (0.07611, 0.07611, 0.07611)
ob_sm_prop_bottle_03.color = (0.8, 0.8, 0.8, 1.0)
ob_sm_prop_bottle_03_001.location = (1.038, 1.613, -0.3083)
ob_sm_prop_bottle_03_001.rotation_euler = (1.924, -0.2709, -0.09832)
ob_sm_prop_bottle_03_001.scale = (0.06227, 0.06227, 0.06227)
ob_sm_prop_bottle_03_001.color = (0.8, 0.8, 0.8, 1.0)

# ---- collection membership
col_collection.objects.link(ob_sm_prop_bottle_03)
col_collection.objects.link(ob_sm_prop_bottle_03_001)

# ---- scene / render settings (as saved in the file)
scene.frame_start = 1; scene.frame_end = 250; scene.frame_set(1)
scene.render.engine = 'BLENDER_EEVEE_NEXT'
scene.cycles.sampling_pattern = 'TABULATED_SOBOL'
scene.cycles.use_light_tree = False
scene.view_settings.view_transform = 'Filmic'
bpy.context.view_layer.update()

# ---- added for rendering (the .blend has no active camera and no usable light): camera, sun
cam_auto = bpy.data.cameras.new('AutoCamera')
cam_auto.lens = 50.0
cam_auto.sensor_width = 36.0
cam_auto.clip_end = 1000.0
ob_auto_camera = bpy.data.objects.new('AutoCamera', cam_auto)
scene.collection.objects.link(ob_auto_camera)
ob_auto_camera.location = (4.86764, -4.6135, 4.68362)
ob_auto_camera.rotation_euler = (1.09748, -7.21219e-08, 0.694738)
scene.camera = ob_auto_camera
light_auto_sun = bpy.data.lights.new('AutoSun', 'SUN')
light_auto_sun.energy = 3.0
light_auto_sun.angle = 0.0523599
ob_auto_sun = bpy.data.objects.new('AutoSun', light_auto_sun)
scene.collection.objects.link(ob_auto_sun)
ob_auto_sun.rotation_euler = (0.872665, 0.174533, 0.523599)
bpy.context.view_layer.update()
